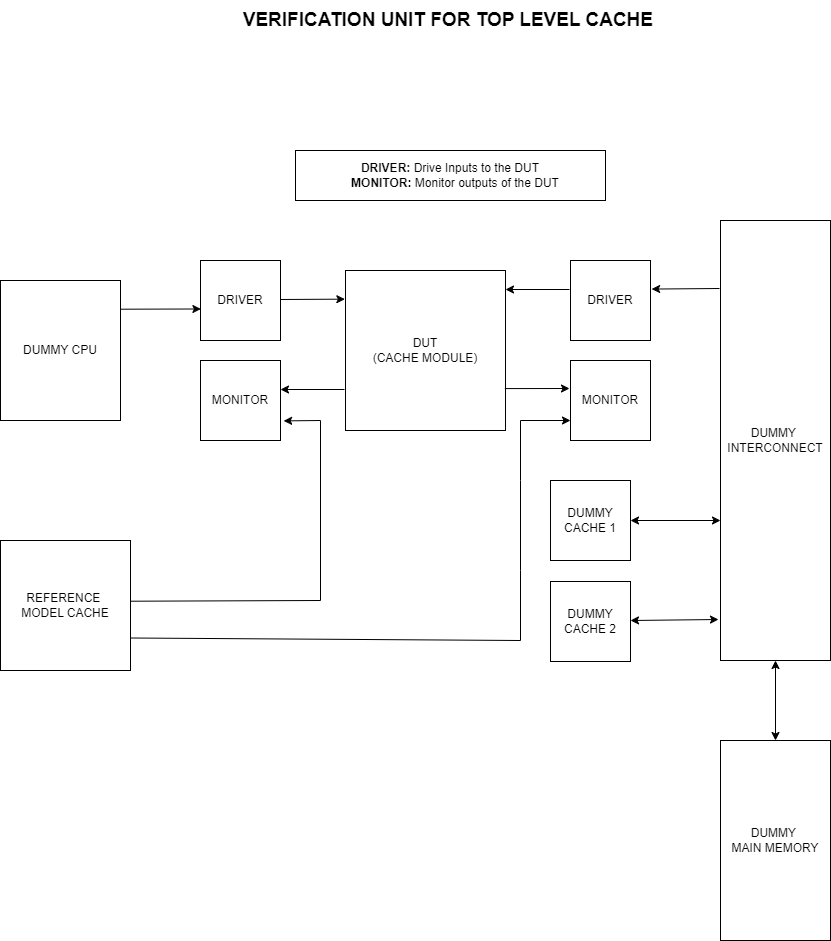

The diagram above was exported from draw.io. Its source (the exported page's mxGraphModel, read from the mxfile embedded in the PNG):
<mxGraphModel dx="2674" dy="1486" grid="1" gridSize="10" guides="1" tooltips="1" connect="1" arrows="1" fold="1" page="1" pageScale="1" pageWidth="850" pageHeight="1100" math="0" shadow="0">
  <root>
    <mxCell id="0" />
    <mxCell id="1" parent="0" />
    <mxCell id="i_MXRW7-bItddp5exqK1-1" value="DUT&lt;br&gt;(CACHE MODULE)" style="whiteSpace=wrap;html=1;aspect=fixed;" vertex="1" parent="1">
      <mxGeometry x="355" y="350" width="160" height="160" as="geometry" />
    </mxCell>
    <mxCell id="i_MXRW7-bItddp5exqK1-2" value="DUMMY&amp;nbsp;&lt;div&gt;INTERCONNECT&lt;/div&gt;" style="rounded=0;whiteSpace=wrap;html=1;" vertex="1" parent="1">
      <mxGeometry x="730" y="300" width="110" height="440" as="geometry" />
    </mxCell>
    <mxCell id="i_MXRW7-bItddp5exqK1-3" value="DRIVER" style="whiteSpace=wrap;html=1;aspect=fixed;" vertex="1" parent="1">
      <mxGeometry x="580" y="340" width="80" height="80" as="geometry" />
    </mxCell>
    <mxCell id="i_MXRW7-bItddp5exqK1-4" value="DRIVER" style="whiteSpace=wrap;html=1;aspect=fixed;" vertex="1" parent="1">
      <mxGeometry x="210" y="340" width="80" height="80" as="geometry" />
    </mxCell>
    <mxCell id="i_MXRW7-bItddp5exqK1-5" value="MONITOR" style="whiteSpace=wrap;html=1;aspect=fixed;" vertex="1" parent="1">
      <mxGeometry x="210" y="440" width="80" height="80" as="geometry" />
    </mxCell>
    <mxCell id="i_MXRW7-bItddp5exqK1-6" value="MONITOR" style="whiteSpace=wrap;html=1;aspect=fixed;" vertex="1" parent="1">
      <mxGeometry x="580" y="440" width="80" height="80" as="geometry" />
    </mxCell>
    <mxCell id="i_MXRW7-bItddp5exqK1-8" value="DUMMY CPU" style="rounded=0;whiteSpace=wrap;html=1;" vertex="1" parent="1">
      <mxGeometry x="10" y="360" width="120" height="140" as="geometry" />
    </mxCell>
    <mxCell id="i_MXRW7-bItddp5exqK1-9" value="" style="endArrow=classic;html=1;rounded=0;entryX=0.005;entryY=0.606;entryDx=0;entryDy=0;entryPerimeter=0;exitX=0.999;exitY=0.205;exitDx=0;exitDy=0;exitPerimeter=0;" edge="1" parent="1" source="i_MXRW7-bItddp5exqK1-8" target="i_MXRW7-bItddp5exqK1-4">
      <mxGeometry width="50" height="50" relative="1" as="geometry">
        <mxPoint x="130.00000000000045" y="410" as="sourcePoint" />
        <mxPoint x="180.00000000000045" y="360" as="targetPoint" />
      </mxGeometry>
    </mxCell>
    <mxCell id="i_MXRW7-bItddp5exqK1-11" value="" style="endArrow=classic;html=1;rounded=0;exitX=0.999;exitY=0.205;exitDx=0;exitDy=0;exitPerimeter=0;entryX=-0.004;entryY=0.179;entryDx=0;entryDy=0;entryPerimeter=0;" edge="1" parent="1" target="i_MXRW7-bItddp5exqK1-1">
      <mxGeometry width="50" height="50" relative="1" as="geometry">
        <mxPoint x="290" y="379" as="sourcePoint" />
        <mxPoint x="350" y="380" as="targetPoint" />
      </mxGeometry>
    </mxCell>
    <mxCell id="i_MXRW7-bItddp5exqK1-12" value="" style="endArrow=classic;html=1;rounded=0;exitX=0.999;exitY=0.205;exitDx=0;exitDy=0;exitPerimeter=0;entryX=-0.004;entryY=0.179;entryDx=0;entryDy=0;entryPerimeter=0;" edge="1" parent="1">
      <mxGeometry width="50" height="50" relative="1" as="geometry">
        <mxPoint x="354" y="469" as="sourcePoint" />
        <mxPoint x="290" y="469" as="targetPoint" />
      </mxGeometry>
    </mxCell>
    <mxCell id="i_MXRW7-bItddp5exqK1-13" value="" style="endArrow=classic;html=1;rounded=0;exitX=0.999;exitY=0.205;exitDx=0;exitDy=0;exitPerimeter=0;entryX=-0.004;entryY=0.179;entryDx=0;entryDy=0;entryPerimeter=0;" edge="1" parent="1">
      <mxGeometry width="50" height="50" relative="1" as="geometry">
        <mxPoint x="579" y="369" as="sourcePoint" />
        <mxPoint x="515" y="369" as="targetPoint" />
      </mxGeometry>
    </mxCell>
    <mxCell id="i_MXRW7-bItddp5exqK1-14" value="" style="endArrow=classic;html=1;rounded=0;exitX=0.999;exitY=0.205;exitDx=0;exitDy=0;exitPerimeter=0;entryX=1.014;entryY=0.357;entryDx=0;entryDy=0;entryPerimeter=0;" edge="1" parent="1" target="i_MXRW7-bItddp5exqK1-3">
      <mxGeometry width="50" height="50" relative="1" as="geometry">
        <mxPoint x="729" y="368" as="sourcePoint" />
        <mxPoint x="665" y="368" as="targetPoint" />
      </mxGeometry>
    </mxCell>
    <mxCell id="i_MXRW7-bItddp5exqK1-16" value="" style="endArrow=classic;html=1;rounded=0;exitX=0.996;exitY=0.738;exitDx=0;exitDy=0;exitPerimeter=0;entryX=0.983;entryY=0.354;entryDx=0;entryDy=0;entryPerimeter=0;" edge="1" parent="1" source="i_MXRW7-bItddp5exqK1-1">
      <mxGeometry width="50" height="50" relative="1" as="geometry">
        <mxPoint x="509" y="468" as="sourcePoint" />
        <mxPoint x="579" y="468" as="targetPoint" />
      </mxGeometry>
    </mxCell>
    <mxCell id="i_MXRW7-bItddp5exqK1-17" value="DUMMY CACHE 1" style="whiteSpace=wrap;html=1;aspect=fixed;" vertex="1" parent="1">
      <mxGeometry x="560" y="560" width="80" height="80" as="geometry" />
    </mxCell>
    <mxCell id="i_MXRW7-bItddp5exqK1-18" value="DUMMY CACHE 2" style="whiteSpace=wrap;html=1;aspect=fixed;" vertex="1" parent="1">
      <mxGeometry x="560" y="661" width="80" height="80" as="geometry" />
    </mxCell>
    <mxCell id="i_MXRW7-bItddp5exqK1-20" value="" style="endArrow=classic;startArrow=classic;html=1;rounded=0;exitX=1;exitY=0.5;exitDx=0;exitDy=0;" edge="1" parent="1" source="i_MXRW7-bItddp5exqK1-17">
      <mxGeometry width="50" height="50" relative="1" as="geometry">
        <mxPoint x="637" y="598" as="sourcePoint" />
        <mxPoint x="730" y="600" as="targetPoint" />
      </mxGeometry>
    </mxCell>
    <mxCell id="i_MXRW7-bItddp5exqK1-21" value="" style="endArrow=classic;startArrow=classic;html=1;rounded=0;entryX=-0.017;entryY=0.695;entryDx=0;entryDy=0;entryPerimeter=0;exitX=1;exitY=0.5;exitDx=0;exitDy=0;" edge="1" parent="1">
      <mxGeometry width="50" height="50" relative="1" as="geometry">
        <mxPoint x="640" y="700" as="sourcePoint" />
        <mxPoint x="728" y="699" as="targetPoint" />
      </mxGeometry>
    </mxCell>
    <mxCell id="i_MXRW7-bItddp5exqK1-22" value="DUMMY&amp;nbsp;&lt;div&gt;MAIN MEMORY&lt;/div&gt;" style="rounded=0;whiteSpace=wrap;html=1;" vertex="1" parent="1">
      <mxGeometry x="730" y="820" width="110" height="200" as="geometry" />
    </mxCell>
    <mxCell id="i_MXRW7-bItddp5exqK1-23" value="" style="endArrow=classic;startArrow=classic;html=1;rounded=0;exitX=0.5;exitY=1;exitDx=0;exitDy=0;entryX=0.5;entryY=0;entryDx=0;entryDy=0;" edge="1" parent="1" source="i_MXRW7-bItddp5exqK1-2" target="i_MXRW7-bItddp5exqK1-22">
      <mxGeometry width="50" height="50" relative="1" as="geometry">
        <mxPoint x="740" y="780" as="sourcePoint" />
        <mxPoint x="810" y="780" as="targetPoint" />
      </mxGeometry>
    </mxCell>
    <mxCell id="i_MXRW7-bItddp5exqK1-25" value="REFERENCE&amp;nbsp;&lt;div&gt;MODEL CACHE&lt;/div&gt;" style="whiteSpace=wrap;html=1;aspect=fixed;" vertex="1" parent="1">
      <mxGeometry x="10" y="620" width="130" height="130" as="geometry" />
    </mxCell>
    <mxCell id="i_MXRW7-bItddp5exqK1-26" value="" style="endArrow=classic;html=1;rounded=0;entryX=0;entryY=0.75;entryDx=0;entryDy=0;exitX=1;exitY=0.75;exitDx=0;exitDy=0;" edge="1" parent="1" source="i_MXRW7-bItddp5exqK1-25" target="i_MXRW7-bItddp5exqK1-6">
      <mxGeometry width="50" height="50" relative="1" as="geometry">
        <mxPoint x="140" y="650" as="sourcePoint" />
        <mxPoint x="530" y="500" as="targetPoint" />
        <Array as="points">
          <mxPoint x="530" y="720" />
          <mxPoint x="530" y="650" />
          <mxPoint x="530" y="560" />
          <mxPoint x="530" y="500" />
        </Array>
      </mxGeometry>
    </mxCell>
    <mxCell id="i_MXRW7-bItddp5exqK1-27" value="" style="endArrow=classic;html=1;rounded=0;entryX=1.039;entryY=0.63;entryDx=0;entryDy=0;entryPerimeter=0;exitX=1.005;exitY=0.467;exitDx=0;exitDy=0;exitPerimeter=0;" edge="1" parent="1" source="i_MXRW7-bItddp5exqK1-25">
      <mxGeometry width="50" height="50" relative="1" as="geometry">
        <mxPoint x="144.28999999999996" y="652.75" as="sourcePoint" />
        <mxPoint x="293.12" y="500.4000000000001" as="targetPoint" />
        <Array as="points">
          <mxPoint x="330" y="680" />
          <mxPoint x="330" y="500" />
        </Array>
      </mxGeometry>
    </mxCell>
    <mxCell id="i_MXRW7-bItddp5exqK1-29" value="&lt;b&gt;DRIVER:&amp;nbsp;&lt;/b&gt;Drive Inputs to the DUT&lt;div&gt;&lt;b&gt;&amp;nbsp; &amp;nbsp;MONITOR: &lt;/b&gt;Monitor outputs of the DUT&lt;/div&gt;" style="rounded=0;whiteSpace=wrap;html=1;fillColor=none;" vertex="1" parent="1">
      <mxGeometry x="305" y="230" width="310" height="50" as="geometry" />
    </mxCell>
    <mxCell id="i_MXRW7-bItddp5exqK1-31" value="&lt;b&gt;&lt;font style=&quot;font-size: 19px;&quot;&gt;VERIFICATION UNIT FOR TOP LEVEL CACHE&amp;nbsp;&lt;/font&gt;&lt;/b&gt;" style="text;html=1;align=center;verticalAlign=middle;resizable=0;points=[];autosize=1;strokeColor=none;fillColor=none;" vertex="1" parent="1">
      <mxGeometry x="240" y="80" width="440" height="40" as="geometry" />
    </mxCell>
  </root>
</mxGraphModel>